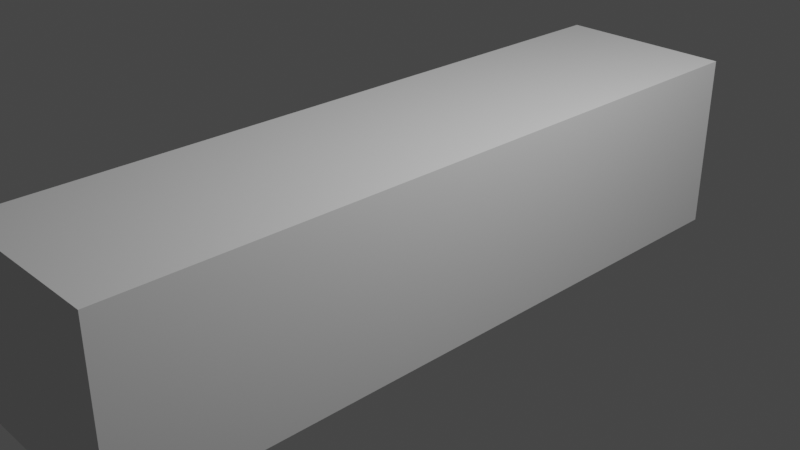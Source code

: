 # Source: platform.blend  (saved by Blender 3.1.7; exported with 4.5.12 LTS)
import bpy
from mathutils import Matrix  # noqa: F401  (used for matrix-valued properties, if any)

bpy.ops.wm.read_factory_settings(use_empty=True)
scene = bpy.context.scene
scene.name = 'Scene'

# ---- collections
col_collection = bpy.data.collections.new('Collection'); scene.collection.children.link(col_collection)

# ---- world
world_world = bpy.data.worlds.new('World'); scene.world = world_world
world_world.use_nodes = True; world_world.node_tree.nodes.clear()
_N = world_world.node_tree.nodes; _L = world_world.node_tree.links
n0 = _N.new('ShaderNodeOutputWorld'); n0.name = 'World Output'; n0.location = (300, 300)
n1 = _N.new('ShaderNodeBackground'); n1.name = 'Background'; n1.location = (10, 300)
n1.inputs[0].default_value = (0.05088, 0.05088, 0.05088, 1.0)
_L.new(n1.outputs[0], n0.inputs[0])
n0.is_active_output = True
world_world.color = (0.05088, 0.05088, 0.05088)
world_world.use_sun_shadow = False
world_world.sun_shadow_jitter_overblur = 0.0

# ---- cameras
cam_camera = bpy.data.cameras.new('Camera')
cam_camera.clip_end = 100.0
cam_camera.ortho_scale = 7.314

# ---- lights
light_light = bpy.data.lights.new('Light', 'POINT')
light_light.transmission_factor = 0.0
light_light.energy = 1000.0
light_light.shadow_soft_size = 0.1
light_light.shadow_maximum_resolution = 0.006
light_light.use_absolute_resolution = True

# ---- meshes
me_cube_002 = bpy.data.meshes.new('Cube.002')
me_cube_002.from_pydata([(1.0, -1.0, -4.0), (-1.0, -1.0, 1.0), (1.0, 1.0, 4.0), (1.0, 1.0, -4.0), (1.0, 1.0, -4.0), (1.0, -1.0, 1.0), (1.0, -1.0, 4.0), (1.0, -1.0, -4.0), (1.0, 1.0, -4.0), (1.0, 1.0, 4.0), (1.0, -1.0, 4.0), (1.0, -1.0, -4.0), (1.0, -1.0, 4.0), (1.0, 1.0, 4.0), (-1.0, -1.0, 4.0), (-1.0, 1.0, 4.0), (1.0, 1.0, 4.0), (1.0, -1.0, 4.0), (-1.0, 1.0, -4.0), (-1.0, -1.0, -4.0), (1.0, 1.0, -4.0), (1.0, -1.0, -4.0)], [(5, 1)], [(13, 12, 10, 9), (16, 17, 12, 13), (4, 0, 7, 3), (0, 4, 8, 11), (21, 20, 4, 0), (16, 15, 14, 17), (12, 13, 2, 6), (0, 4, 13, 12), (18, 20, 21, 19), (15, 16, 20, 18), (14, 15, 18, 19), (12, 21, 19, 14, 17, 0)])
_uv = me_cube_002.uv_layers.new(name='UVMap')
_uv.uv.foreach_set('vector', [0.625, 0.5, 0.625, 0.75, 0.625, 0.75, 0.625, 0.5, 0.625, 0.5, 0.625, 0.75, 0.625, 0.75, 0.625, 0.5, 0.375, 0.5, 0.375, 0.75, 0.375, 0.75, 0.375, 0.5, 0.375, 0.75, 0.375, 0.5, 0.375, 0.5, 0.375, 0.75, 0.375, 0.75, 0.375, 0.5, 0.375, 0.5, 0.375, 0.75, 0.625, 0.5, 0.875, 0.5, 0.875, 0.75, 0.625, 0.75, 0.625, 0.75, 0.625, 0.5, 0.625, 0.5, 0.625, 0.75, 0.375, 0.75, 0.375, 0.5, 0.625, 0.5, 0.625, 0.75, 0.125, 0.5, 0.375, 0.5, 0.375, 0.75, 0.125, 0.75, 0.875, 0.5, 0.625, 0.5, 0.375, 0.5, 0.125, 0.5, 0.875, 0.75, 0.875, 0.5, 0.125, 0.5, 0.125, 0.75, 0.625, 0.75, 0.375, 0.75, 0.125, 0.75, 0.875, 0.75, 0.625, 0.75, 0.375, 0.75])
me_cube_002.use_remesh_fix_poles = True
me_cube_002.use_remesh_preserve_attributes = False
me_cube_002.update()

# ---- objects
ob_light = bpy.data.objects.new('Light', light_light)
ob_camera = bpy.data.objects.new('Camera', cam_camera)
ob_cube = bpy.data.objects.new('Cube', me_cube_002)

# ---- transforms, parenting, visibility, modifiers, constraints
ob_light.location = (4.076, 1.005, 5.904)
ob_light.rotation_euler = (0.6503, 0.05522, 1.866)
ob_light.lock_rotations_4d = False
ob_light.empty_display_type = 'ARROWS'
ob_light.color = (0.0, 0.0, 0.0, 0.0)
ob_light.lineart.crease_threshold = 0.0
ob_camera.location = (7.359, -6.926, 4.958)
ob_camera.rotation_euler = (1.109, 0.0, 0.8149)
ob_camera.lock_rotations_4d = False
ob_camera.empty_display_type = 'ARROWS'
ob_camera.color = (0.0, 0.0, 0.0, 0.0)
ob_camera.display_type = 'WIRE'
ob_camera.lineart.crease_threshold = 0.0
ob_cube.location = (0.0, 0.0, 0.0)
ob_cube.rotation_euler = (1.571, 0.0, 0.0)

# ---- collection membership
col_collection.objects.link(ob_light)
col_collection.objects.link(ob_camera)
col_collection.objects.link(ob_cube)

# ---- scene / render settings (as saved in the file)
scene.camera = ob_camera
scene.frame_start = 1; scene.frame_end = 250; scene.frame_set(1)
scene.render.engine = 'BLENDER_EEVEE_NEXT'
scene.cycles.sampling_pattern = 'TABULATED_SOBOL'
scene.cycles.use_light_tree = False
scene.view_settings.view_transform = 'Filmic'
bpy.context.view_layer.update()
